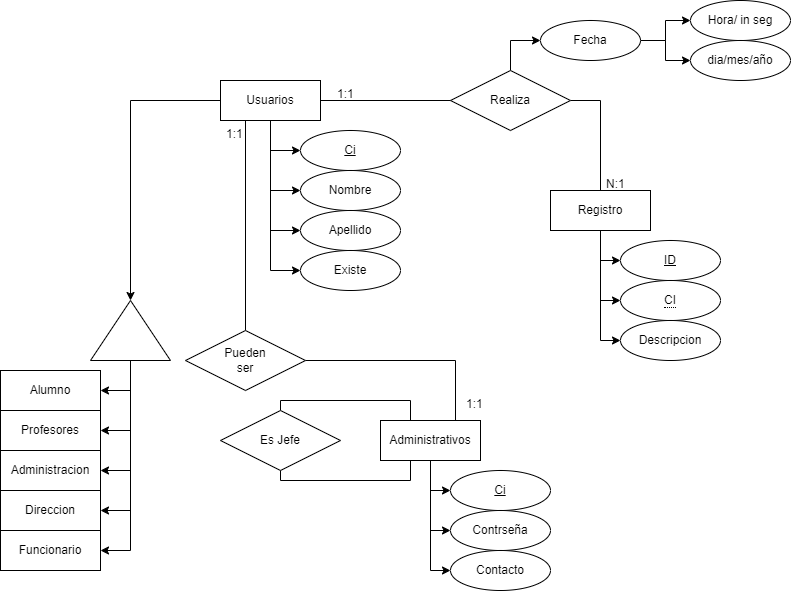

The diagram above was exported from draw.io. Its source (the exported page's mxGraphModel, read from the mxfile embedded in the PNG):
<mxGraphModel dx="880" dy="446" grid="1" gridSize="10" guides="1" tooltips="1" connect="1" arrows="1" fold="1" page="1" pageScale="1" pageWidth="850" pageHeight="1100" math="0" shadow="0" extFonts="Permanent Marker^https://fonts.googleapis.com/css?family=Permanent+Marker">
  <root>
    <mxCell id="0" />
    <mxCell id="1" parent="0" />
    <mxCell id="qzteEQ5r7SVWARa5K_ph-33" value="" style="group" vertex="1" connectable="0" parent="1">
      <mxGeometry x="410" y="460" width="330" height="190" as="geometry" />
    </mxCell>
    <mxCell id="qzteEQ5r7SVWARa5K_ph-27" value="" style="group" vertex="1" connectable="0" parent="qzteEQ5r7SVWARa5K_ph-33">
      <mxGeometry x="160" y="20" width="170" height="170" as="geometry" />
    </mxCell>
    <mxCell id="qzteEQ5r7SVWARa5K_ph-2" value="Administrativos" style="whiteSpace=wrap;html=1;align=center;" vertex="1" parent="qzteEQ5r7SVWARa5K_ph-27">
      <mxGeometry width="100" height="40" as="geometry" />
    </mxCell>
    <mxCell id="qzteEQ5r7SVWARa5K_ph-5" value="Ci" style="ellipse;whiteSpace=wrap;html=1;align=center;fontStyle=4;" vertex="1" parent="qzteEQ5r7SVWARa5K_ph-27">
      <mxGeometry x="70" y="50" width="100" height="40" as="geometry" />
    </mxCell>
    <mxCell id="qzteEQ5r7SVWARa5K_ph-24" style="edgeStyle=orthogonalEdgeStyle;rounded=0;orthogonalLoop=1;jettySize=auto;html=1;entryX=0;entryY=0.5;entryDx=0;entryDy=0;" edge="1" parent="qzteEQ5r7SVWARa5K_ph-27" source="qzteEQ5r7SVWARa5K_ph-2" target="qzteEQ5r7SVWARa5K_ph-5">
      <mxGeometry relative="1" as="geometry" />
    </mxCell>
    <mxCell id="qzteEQ5r7SVWARa5K_ph-14" value="Contrseña" style="ellipse;whiteSpace=wrap;html=1;align=center;" vertex="1" parent="qzteEQ5r7SVWARa5K_ph-27">
      <mxGeometry x="70" y="90" width="100" height="40" as="geometry" />
    </mxCell>
    <mxCell id="qzteEQ5r7SVWARa5K_ph-25" style="edgeStyle=orthogonalEdgeStyle;rounded=0;orthogonalLoop=1;jettySize=auto;html=1;entryX=0;entryY=0.5;entryDx=0;entryDy=0;" edge="1" parent="qzteEQ5r7SVWARa5K_ph-27" source="qzteEQ5r7SVWARa5K_ph-2" target="qzteEQ5r7SVWARa5K_ph-14">
      <mxGeometry relative="1" as="geometry" />
    </mxCell>
    <mxCell id="qzteEQ5r7SVWARa5K_ph-15" value="Contacto" style="ellipse;whiteSpace=wrap;html=1;align=center;" vertex="1" parent="qzteEQ5r7SVWARa5K_ph-27">
      <mxGeometry x="70" y="130" width="100" height="40" as="geometry" />
    </mxCell>
    <mxCell id="qzteEQ5r7SVWARa5K_ph-26" style="edgeStyle=orthogonalEdgeStyle;rounded=0;orthogonalLoop=1;jettySize=auto;html=1;entryX=0;entryY=0.5;entryDx=0;entryDy=0;" edge="1" parent="qzteEQ5r7SVWARa5K_ph-27" source="qzteEQ5r7SVWARa5K_ph-2" target="qzteEQ5r7SVWARa5K_ph-15">
      <mxGeometry relative="1" as="geometry" />
    </mxCell>
    <mxCell id="qzteEQ5r7SVWARa5K_ph-31" style="edgeStyle=orthogonalEdgeStyle;rounded=0;orthogonalLoop=1;jettySize=auto;html=1;entryX=0.5;entryY=0;entryDx=0;entryDy=0;endArrow=none;endFill=0;" edge="1" parent="qzteEQ5r7SVWARa5K_ph-33" source="qzteEQ5r7SVWARa5K_ph-28" target="qzteEQ5r7SVWARa5K_ph-2">
      <mxGeometry relative="1" as="geometry">
        <Array as="points">
          <mxPoint x="60" />
          <mxPoint x="190" />
          <mxPoint x="190" y="20" />
        </Array>
      </mxGeometry>
    </mxCell>
    <mxCell id="qzteEQ5r7SVWARa5K_ph-32" style="edgeStyle=orthogonalEdgeStyle;rounded=0;orthogonalLoop=1;jettySize=auto;html=1;entryX=0.5;entryY=1;entryDx=0;entryDy=0;endArrow=none;endFill=0;" edge="1" parent="qzteEQ5r7SVWARa5K_ph-33" source="qzteEQ5r7SVWARa5K_ph-28" target="qzteEQ5r7SVWARa5K_ph-2">
      <mxGeometry relative="1" as="geometry">
        <Array as="points">
          <mxPoint x="60" y="80" />
          <mxPoint x="190" y="80" />
          <mxPoint x="190" y="60" />
        </Array>
      </mxGeometry>
    </mxCell>
    <mxCell id="qzteEQ5r7SVWARa5K_ph-28" value="Es Jefe" style="shape=rhombus;perimeter=rhombusPerimeter;whiteSpace=wrap;html=1;align=center;" vertex="1" parent="qzteEQ5r7SVWARa5K_ph-33">
      <mxGeometry y="10" width="120" height="60" as="geometry" />
    </mxCell>
    <mxCell id="qzteEQ5r7SVWARa5K_ph-51" value="1:1" style="text;strokeColor=none;fillColor=none;spacingLeft=4;spacingRight=4;overflow=hidden;rotatable=0;points=[[0,0.5],[1,0.5]];portConstraint=eastwest;fontSize=12;whiteSpace=wrap;html=1;" vertex="1" parent="qzteEQ5r7SVWARa5K_ph-33">
      <mxGeometry x="240" y="-10" width="40" height="30" as="geometry" />
    </mxCell>
    <mxCell id="qzteEQ5r7SVWARa5K_ph-42" style="edgeStyle=orthogonalEdgeStyle;rounded=0;orthogonalLoop=1;jettySize=auto;html=1;entryX=0.75;entryY=0;entryDx=0;entryDy=0;endArrow=none;endFill=0;" edge="1" parent="1" source="qzteEQ5r7SVWARa5K_ph-40" target="qzteEQ5r7SVWARa5K_ph-2">
      <mxGeometry relative="1" as="geometry" />
    </mxCell>
    <mxCell id="qzteEQ5r7SVWARa5K_ph-43" style="edgeStyle=orthogonalEdgeStyle;rounded=0;orthogonalLoop=1;jettySize=auto;html=1;entryX=0.25;entryY=1;entryDx=0;entryDy=0;endArrow=none;endFill=0;" edge="1" parent="1" source="qzteEQ5r7SVWARa5K_ph-40" target="qzteEQ5r7SVWARa5K_ph-1">
      <mxGeometry relative="1" as="geometry" />
    </mxCell>
    <mxCell id="qzteEQ5r7SVWARa5K_ph-40" value="Pueden&lt;br&gt;ser" style="shape=rhombus;perimeter=rhombusPerimeter;whiteSpace=wrap;html=1;align=center;" vertex="1" parent="1">
      <mxGeometry x="375" y="390" width="120" height="60" as="geometry" />
    </mxCell>
    <mxCell id="qzteEQ5r7SVWARa5K_ph-46" style="edgeStyle=orthogonalEdgeStyle;rounded=0;orthogonalLoop=1;jettySize=auto;html=1;entryX=0.5;entryY=0;entryDx=0;entryDy=0;endArrow=none;endFill=0;" edge="1" parent="1" source="qzteEQ5r7SVWARa5K_ph-44" target="qzteEQ5r7SVWARa5K_ph-3">
      <mxGeometry relative="1" as="geometry">
        <Array as="points">
          <mxPoint x="790" y="160" />
          <mxPoint x="790" y="250" />
        </Array>
      </mxGeometry>
    </mxCell>
    <mxCell id="qzteEQ5r7SVWARa5K_ph-56" style="edgeStyle=orthogonalEdgeStyle;rounded=0;orthogonalLoop=1;jettySize=auto;html=1;entryX=0;entryY=0.5;entryDx=0;entryDy=0;" edge="1" parent="1" source="qzteEQ5r7SVWARa5K_ph-44" target="qzteEQ5r7SVWARa5K_ph-55">
      <mxGeometry relative="1" as="geometry" />
    </mxCell>
    <mxCell id="qzteEQ5r7SVWARa5K_ph-44" value="Realiza" style="shape=rhombus;perimeter=rhombusPerimeter;whiteSpace=wrap;html=1;align=center;" vertex="1" parent="1">
      <mxGeometry x="640" y="130" width="120" height="60" as="geometry" />
    </mxCell>
    <mxCell id="qzteEQ5r7SVWARa5K_ph-45" style="edgeStyle=orthogonalEdgeStyle;rounded=0;orthogonalLoop=1;jettySize=auto;html=1;endArrow=none;endFill=0;" edge="1" parent="1" source="qzteEQ5r7SVWARa5K_ph-1" target="qzteEQ5r7SVWARa5K_ph-44">
      <mxGeometry relative="1" as="geometry" />
    </mxCell>
    <mxCell id="qzteEQ5r7SVWARa5K_ph-47" value="N:1" style="text;strokeColor=none;fillColor=none;spacingLeft=4;spacingRight=4;overflow=hidden;rotatable=0;points=[[0,0.5],[1,0.5]];portConstraint=eastwest;fontSize=12;whiteSpace=wrap;html=1;" vertex="1" parent="1">
      <mxGeometry x="790" y="230" width="40" height="30" as="geometry" />
    </mxCell>
    <mxCell id="qzteEQ5r7SVWARa5K_ph-57" style="edgeStyle=orthogonalEdgeStyle;rounded=0;orthogonalLoop=1;jettySize=auto;html=1;entryX=0;entryY=0.5;entryDx=0;entryDy=0;" edge="1" parent="1" source="qzteEQ5r7SVWARa5K_ph-55" target="qzteEQ5r7SVWARa5K_ph-7">
      <mxGeometry relative="1" as="geometry" />
    </mxCell>
    <mxCell id="qzteEQ5r7SVWARa5K_ph-58" style="edgeStyle=orthogonalEdgeStyle;rounded=0;orthogonalLoop=1;jettySize=auto;html=1;entryX=0;entryY=0.5;entryDx=0;entryDy=0;" edge="1" parent="1" source="qzteEQ5r7SVWARa5K_ph-55" target="qzteEQ5r7SVWARa5K_ph-11">
      <mxGeometry relative="1" as="geometry" />
    </mxCell>
    <mxCell id="qzteEQ5r7SVWARa5K_ph-55" value="Fecha" style="ellipse;whiteSpace=wrap;html=1;align=center;" vertex="1" parent="1">
      <mxGeometry x="730" y="80" width="100" height="40" as="geometry" />
    </mxCell>
    <mxCell id="qzteEQ5r7SVWARa5K_ph-61" style="edgeStyle=orthogonalEdgeStyle;rounded=0;orthogonalLoop=1;jettySize=auto;html=1;entryX=0;entryY=0.5;entryDx=0;entryDy=0;" edge="1" parent="1" source="qzteEQ5r7SVWARa5K_ph-3" target="qzteEQ5r7SVWARa5K_ph-60">
      <mxGeometry relative="1" as="geometry" />
    </mxCell>
    <mxCell id="qzteEQ5r7SVWARa5K_ph-3" value="Registro" style="whiteSpace=wrap;html=1;align=center;" vertex="1" parent="1">
      <mxGeometry x="740" y="250" width="100" height="40" as="geometry" />
    </mxCell>
    <mxCell id="qzteEQ5r7SVWARa5K_ph-6" value="ID" style="ellipse;whiteSpace=wrap;html=1;align=center;fontStyle=4;" vertex="1" parent="1">
      <mxGeometry x="810" y="300" width="100" height="40" as="geometry" />
    </mxCell>
    <mxCell id="qzteEQ5r7SVWARa5K_ph-19" style="edgeStyle=orthogonalEdgeStyle;rounded=0;orthogonalLoop=1;jettySize=auto;html=1;entryX=0;entryY=0.5;entryDx=0;entryDy=0;" edge="1" parent="1" source="qzteEQ5r7SVWARa5K_ph-3" target="qzteEQ5r7SVWARa5K_ph-6">
      <mxGeometry relative="1" as="geometry" />
    </mxCell>
    <mxCell id="qzteEQ5r7SVWARa5K_ph-7" value="Hora/ in seg" style="ellipse;whiteSpace=wrap;html=1;align=center;" vertex="1" parent="1">
      <mxGeometry x="880" y="60" width="100" height="40" as="geometry" />
    </mxCell>
    <mxCell id="qzteEQ5r7SVWARa5K_ph-11" value="dia/mes/año" style="ellipse;whiteSpace=wrap;html=1;align=center;" vertex="1" parent="1">
      <mxGeometry x="880" y="100" width="100" height="40" as="geometry" />
    </mxCell>
    <mxCell id="qzteEQ5r7SVWARa5K_ph-18" value="&lt;span style=&quot;border-bottom: 1px dotted&quot;&gt;CI&lt;/span&gt;" style="ellipse;whiteSpace=wrap;html=1;align=center;" vertex="1" parent="1">
      <mxGeometry x="810" y="340" width="100" height="40" as="geometry" />
    </mxCell>
    <mxCell id="qzteEQ5r7SVWARa5K_ph-20" style="edgeStyle=orthogonalEdgeStyle;rounded=0;orthogonalLoop=1;jettySize=auto;html=1;entryX=0;entryY=0.5;entryDx=0;entryDy=0;" edge="1" parent="1" source="qzteEQ5r7SVWARa5K_ph-3" target="qzteEQ5r7SVWARa5K_ph-18">
      <mxGeometry relative="1" as="geometry" />
    </mxCell>
    <mxCell id="qzteEQ5r7SVWARa5K_ph-60" value="Descripcion" style="ellipse;whiteSpace=wrap;html=1;align=center;" vertex="1" parent="1">
      <mxGeometry x="810" y="380" width="100" height="40" as="geometry" />
    </mxCell>
    <mxCell id="qzteEQ5r7SVWARa5K_ph-69" style="edgeStyle=orthogonalEdgeStyle;rounded=0;orthogonalLoop=1;jettySize=auto;html=1;entryX=1;entryY=0.5;entryDx=0;entryDy=0;" edge="1" parent="1" source="qzteEQ5r7SVWARa5K_ph-62" target="qzteEQ5r7SVWARa5K_ph-63">
      <mxGeometry relative="1" as="geometry" />
    </mxCell>
    <mxCell id="qzteEQ5r7SVWARa5K_ph-70" style="edgeStyle=orthogonalEdgeStyle;rounded=0;orthogonalLoop=1;jettySize=auto;html=1;entryX=1;entryY=0.5;entryDx=0;entryDy=0;" edge="1" parent="1" source="qzteEQ5r7SVWARa5K_ph-62" target="qzteEQ5r7SVWARa5K_ph-64">
      <mxGeometry relative="1" as="geometry" />
    </mxCell>
    <mxCell id="qzteEQ5r7SVWARa5K_ph-71" style="edgeStyle=orthogonalEdgeStyle;rounded=0;orthogonalLoop=1;jettySize=auto;html=1;entryX=1;entryY=0.5;entryDx=0;entryDy=0;" edge="1" parent="1" source="qzteEQ5r7SVWARa5K_ph-62" target="qzteEQ5r7SVWARa5K_ph-65">
      <mxGeometry relative="1" as="geometry" />
    </mxCell>
    <mxCell id="qzteEQ5r7SVWARa5K_ph-72" style="edgeStyle=orthogonalEdgeStyle;rounded=0;orthogonalLoop=1;jettySize=auto;html=1;entryX=1;entryY=0.5;entryDx=0;entryDy=0;" edge="1" parent="1" source="qzteEQ5r7SVWARa5K_ph-62" target="qzteEQ5r7SVWARa5K_ph-66">
      <mxGeometry relative="1" as="geometry" />
    </mxCell>
    <mxCell id="qzteEQ5r7SVWARa5K_ph-73" style="edgeStyle=orthogonalEdgeStyle;rounded=0;orthogonalLoop=1;jettySize=auto;html=1;entryX=1;entryY=0.5;entryDx=0;entryDy=0;" edge="1" parent="1" source="qzteEQ5r7SVWARa5K_ph-62" target="qzteEQ5r7SVWARa5K_ph-67">
      <mxGeometry relative="1" as="geometry" />
    </mxCell>
    <mxCell id="qzteEQ5r7SVWARa5K_ph-62" value="" style="triangle;whiteSpace=wrap;html=1;rotation=-90;" vertex="1" parent="1">
      <mxGeometry x="290" y="350" width="60" height="80" as="geometry" />
    </mxCell>
    <mxCell id="qzteEQ5r7SVWARa5K_ph-74" style="edgeStyle=orthogonalEdgeStyle;rounded=0;orthogonalLoop=1;jettySize=auto;html=1;entryX=1;entryY=0.5;entryDx=0;entryDy=0;" edge="1" parent="1" source="qzteEQ5r7SVWARa5K_ph-1" target="qzteEQ5r7SVWARa5K_ph-62">
      <mxGeometry relative="1" as="geometry" />
    </mxCell>
    <mxCell id="qzteEQ5r7SVWARa5K_ph-1" value="Usuarios" style="whiteSpace=wrap;html=1;align=center;" vertex="1" parent="1">
      <mxGeometry x="410" y="140" width="100" height="40" as="geometry" />
    </mxCell>
    <mxCell id="qzteEQ5r7SVWARa5K_ph-4" value="Ci" style="ellipse;whiteSpace=wrap;html=1;align=center;fontStyle=4;" vertex="1" parent="1">
      <mxGeometry x="490" y="190" width="100" height="40" as="geometry" />
    </mxCell>
    <mxCell id="qzteEQ5r7SVWARa5K_ph-34" style="edgeStyle=orthogonalEdgeStyle;rounded=0;orthogonalLoop=1;jettySize=auto;html=1;entryX=0;entryY=0.5;entryDx=0;entryDy=0;" edge="1" parent="1" source="qzteEQ5r7SVWARa5K_ph-1" target="qzteEQ5r7SVWARa5K_ph-4">
      <mxGeometry relative="1" as="geometry" />
    </mxCell>
    <mxCell id="qzteEQ5r7SVWARa5K_ph-12" value="Nombre" style="ellipse;whiteSpace=wrap;html=1;align=center;" vertex="1" parent="1">
      <mxGeometry x="490" y="230" width="100" height="40" as="geometry" />
    </mxCell>
    <mxCell id="qzteEQ5r7SVWARa5K_ph-35" style="edgeStyle=orthogonalEdgeStyle;rounded=0;orthogonalLoop=1;jettySize=auto;html=1;entryX=0;entryY=0.5;entryDx=0;entryDy=0;" edge="1" parent="1" source="qzteEQ5r7SVWARa5K_ph-1" target="qzteEQ5r7SVWARa5K_ph-12">
      <mxGeometry relative="1" as="geometry" />
    </mxCell>
    <mxCell id="qzteEQ5r7SVWARa5K_ph-13" value="Apellido" style="ellipse;whiteSpace=wrap;html=1;align=center;" vertex="1" parent="1">
      <mxGeometry x="490" y="270" width="100" height="40" as="geometry" />
    </mxCell>
    <mxCell id="qzteEQ5r7SVWARa5K_ph-36" style="edgeStyle=orthogonalEdgeStyle;rounded=0;orthogonalLoop=1;jettySize=auto;html=1;entryX=0;entryY=0.5;entryDx=0;entryDy=0;" edge="1" parent="1" source="qzteEQ5r7SVWARa5K_ph-1" target="qzteEQ5r7SVWARa5K_ph-13">
      <mxGeometry relative="1" as="geometry" />
    </mxCell>
    <mxCell id="qzteEQ5r7SVWARa5K_ph-17" value="Existe" style="ellipse;whiteSpace=wrap;html=1;align=center;" vertex="1" parent="1">
      <mxGeometry x="490" y="310" width="100" height="40" as="geometry" />
    </mxCell>
    <mxCell id="qzteEQ5r7SVWARa5K_ph-38" style="edgeStyle=orthogonalEdgeStyle;rounded=0;orthogonalLoop=1;jettySize=auto;html=1;entryX=0;entryY=0.5;entryDx=0;entryDy=0;" edge="1" parent="1" source="qzteEQ5r7SVWARa5K_ph-1" target="qzteEQ5r7SVWARa5K_ph-17">
      <mxGeometry relative="1" as="geometry" />
    </mxCell>
    <mxCell id="qzteEQ5r7SVWARa5K_ph-48" value="1:1" style="text;strokeColor=none;fillColor=none;spacingLeft=4;spacingRight=4;overflow=hidden;rotatable=0;points=[[0,0.5],[1,0.5]];portConstraint=eastwest;fontSize=12;whiteSpace=wrap;html=1;" vertex="1" parent="1">
      <mxGeometry x="521" y="140" width="40" height="30" as="geometry" />
    </mxCell>
    <mxCell id="qzteEQ5r7SVWARa5K_ph-50" value="1:1" style="text;strokeColor=none;fillColor=none;spacingLeft=4;spacingRight=4;overflow=hidden;rotatable=0;points=[[0,0.5],[1,0.5]];portConstraint=eastwest;fontSize=12;whiteSpace=wrap;html=1;" vertex="1" parent="1">
      <mxGeometry x="410" y="180" width="40" height="30" as="geometry" />
    </mxCell>
    <mxCell id="qzteEQ5r7SVWARa5K_ph-63" value="Alumno" style="whiteSpace=wrap;html=1;align=center;" vertex="1" parent="1">
      <mxGeometry x="190" y="430" width="100" height="40" as="geometry" />
    </mxCell>
    <mxCell id="qzteEQ5r7SVWARa5K_ph-64" value="Profesores" style="whiteSpace=wrap;html=1;align=center;" vertex="1" parent="1">
      <mxGeometry x="190" y="470" width="100" height="40" as="geometry" />
    </mxCell>
    <mxCell id="qzteEQ5r7SVWARa5K_ph-65" value="Administracion" style="whiteSpace=wrap;html=1;align=center;" vertex="1" parent="1">
      <mxGeometry x="190" y="510" width="100" height="40" as="geometry" />
    </mxCell>
    <mxCell id="qzteEQ5r7SVWARa5K_ph-66" value="Direccion" style="whiteSpace=wrap;html=1;align=center;" vertex="1" parent="1">
      <mxGeometry x="190" y="550" width="100" height="40" as="geometry" />
    </mxCell>
    <mxCell id="qzteEQ5r7SVWARa5K_ph-67" value="Funcionario" style="whiteSpace=wrap;html=1;align=center;" vertex="1" parent="1">
      <mxGeometry x="190" y="590" width="100" height="40" as="geometry" />
    </mxCell>
  </root>
</mxGraphModel>